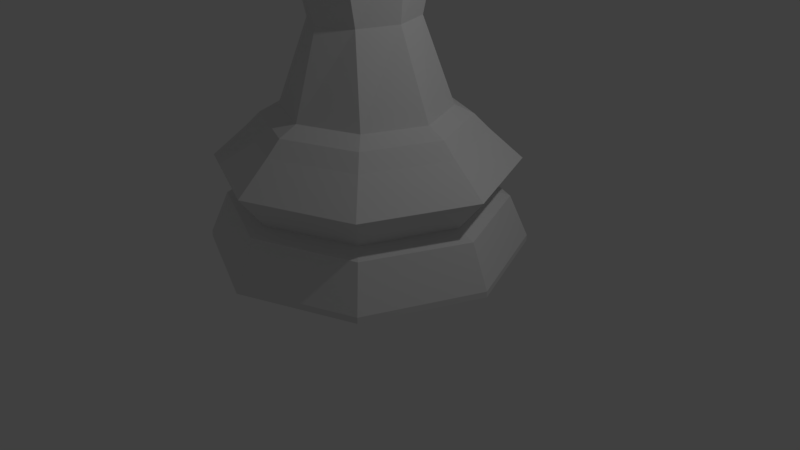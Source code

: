 # Source: 17.proyecto.alfil.corte.blend  (saved by Blender 2.79.6; exported with 4.5.12 LTS)
import bpy
from mathutils import Matrix  # noqa: F401  (used for matrix-valued properties, if any)

bpy.ops.wm.read_factory_settings(use_empty=True)
scene = bpy.context.scene
scene.name = 'Scene'

# ---- collections
col_collection_1 = bpy.data.collections.new('Collection 1'); scene.collection.children.link(col_collection_1)

# ---- world
world_world = bpy.data.worlds.new('World'); scene.world = world_world
world_world.color = (0.05088, 0.05088, 0.05088)
world_world.use_sun_shadow = False
world_world.sun_shadow_jitter_overblur = 0.0

# ---- cameras
cam_camera = bpy.data.cameras.new('Camera')
cam_camera.clip_end = 100.0
cam_camera.lens = 35.0
cam_camera.sensor_width = 32.0
cam_camera.sensor_height = 18.0
cam_camera.ortho_scale = 7.314
cam_camera.dof.focus_distance = 0.0
cam_camera.dof.aperture_fstop = 128.0

# ---- lights
light_lamp = bpy.data.lights.new('Lamp', 'POINT')
light_lamp.transmission_factor = 0.0
light_lamp.cutoff_distance = 30.0
light_lamp.energy = 100.0
light_lamp.shadow_buffer_clip_start = 1.001
light_lamp.shadow_soft_size = 0.1
light_lamp.shadow_maximum_resolution = 0.006
light_lamp.use_absolute_resolution = True

# ---- meshes
me_cube_002 = bpy.data.meshes.new('Cube.002')
me_cube_002.from_pydata([(-1.035, -0.004169, -0.9974), (-1.035, -0.004169, 1.003), (-1.035, 1.996, -0.9974), (-1.035, 1.996, 1.003), (0.9646, -0.004169, -0.9974), (0.9646, -0.004169, 1.003), (0.9646, 1.996, -0.9974), (0.9646, 1.996, 1.003), (-1.037, 1.996, -0.9996), (-1.037, -0.004221, -0.9996), (0.9626, 1.996, -0.9996), (0.9626, -0.004221, -0.9996), (-0.08566, 1.996, -0.9974), (-0.08566, 1.996, 1.003), (-0.08566, -0.004169, -0.9974), (-0.08566, -0.004169, 1.003), (-0.08775, 1.996, -0.9996), (-0.08775, -0.004221, -0.9996), (-1.035, -0.004169, -0.2732), (-1.035, 1.996, -0.2732), (0.9646, 1.996, -0.2732), (0.9646, -0.004169, -0.2732), (-0.08566, -0.004169, -0.2732), (-0.08566, 1.996, -0.2732), (-1.035, 0.9958, 1.003), (0.9646, 0.9958, 1.003), (-0.08566, 0.9958, 1.003), (0.9646, 0.9958, -0.2732), (-1.035, 0.9958, -0.2732)], [(0, 9), (11, 4), (6, 10), (8, 2), (12, 16), (14, 17)], [(28, 24, 3, 19), (23, 13, 7, 20), (27, 25, 5, 21), (22, 15, 1, 18), (26, 24, 1, 15), (25, 26, 15, 5), (21, 5, 15, 22), (19, 3, 13, 23), (27, 28, 18, 17, 21), (16, 20, 21, 17, 18, 19), (20, 16, 19, 28, 27), (7, 13, 26, 25), (13, 3, 24, 26), (20, 7, 25, 27), (18, 1, 24, 28), (20, 16, 19)])
me_cube_002.use_remesh_preserve_volume = False
me_cube_002.use_remesh_preserve_attributes = False
me_cube_002.use_mirror_vertex_groups = False
me_cube_002.update()
me_cylinder_002 = bpy.data.meshes.new('Cylinder.002')
me_cylinder_002.from_pydata([(0.0, 2.0, -3.626), (1.414, 1.414, -3.626), (2.0, 2.98e-07, -3.626), (1.414, -1.414, -3.626), (-7.153e-07, -2.0, -3.626), (-1.414, -1.414, -3.626), (-2.0, 2.146e-06, -3.626), (-1.414, 1.414, -3.626), (2.384e-07, 1.461, -2.191), (1.033, 1.033, -2.191), (1.461, 3.576e-07, -2.191), (1.033, -1.033, -2.191), (-4.768e-07, -1.461, -2.191), (-1.033, -1.033, -2.191), (-1.461, 1.729e-06, -2.191), (-1.033, 1.033, -2.191), (0.0, 1.754, -3.029), (0.0, 2.0, -3.552), (1.414, 1.414, -3.552), (1.245, 1.245, -3.035), (2.0, 2.98e-07, -3.552), (1.768, 3.576e-07, -3.041), (1.414, -1.414, -3.552), (1.245, -1.245, -3.035), (-7.153e-07, -2.0, -3.552), (-4.768e-07, -1.754, -3.029), (-1.414, -1.414, -3.552), (-1.245, -1.245, -3.035), (-2.0, 2.146e-06, -3.552), (-1.768, 2.027e-06, -3.041), (-1.414, 1.414, -3.552), (-1.245, 1.245, -3.035), (2.384e-07, 1.549, -2.957), (1.09, 1.09, -2.957), (1.535, 3.576e-07, -2.957), (1.09, -1.09, -2.957), (-4.768e-07, -1.549, -2.957), (-1.09, -1.09, -2.957), (-1.535, 1.907e-06, -2.957), (-1.09, 1.09, -2.957), (0.0, 1.873, -2.55), (1.33, 1.33, -2.55), (1.89, 3.576e-07, -2.55), (1.33, -1.33, -2.55), (-4.768e-07, -1.873, -2.55), (-1.33, -1.33, -2.55), (-1.89, 2.146e-06, -2.55), (-1.33, 1.33, -2.55), (2.384e-07, 1.041, -1.913), (0.7363, 0.7363, -1.913), (1.041, 6.557e-07, -1.913), (0.7363, -0.7363, -1.913), (0.0, -1.041, -1.913), (-0.7363, -0.7363, -1.913), (-1.041, 1.49e-06, -1.913), (-0.7363, 0.7363, -1.913), (2.384e-07, 1.279, -2.019), (0.9042, 0.9042, -2.019), (1.279, 5.364e-07, -2.019), (0.9042, -0.9042, -2.019), (-4.768e-07, -1.279, -2.019), (-0.9042, -0.9042, -2.019), (-1.279, 1.669e-06, -2.019), (-0.9042, 0.9042, -2.019), (1.041, 6.557e-07, -1.913), (0.7363, 0.7363, -1.913), (0.7363, -0.7363, -1.913), (0.0, -1.041, -1.913), (2.384e-07, 1.041, -1.913), (-0.7363, -0.7363, -1.913), (-1.041, 1.49e-06, -1.913), (-0.7363, 0.7363, -1.913), (0.6843, 6.557e-07, 0.07707), (0.4839, 0.7363, 0.07707), (0.4839, -0.7363, 0.07707), (0.0, -1.041, 0.07707), (2.384e-07, 1.041, 0.07707), (-0.4839, -0.7363, 0.07707), (-0.6843, 1.49e-06, 0.07707), (-0.4839, 0.7363, 0.07707), (1.287, 6.557e-07, 0.294), (0.9643, 0.9643, 0.294), (0.9643, -0.9643, 0.294), (0.0, -1.364, 0.294), (2.384e-07, 1.364, 0.294), (-0.9643, -0.9643, 0.294), (-1.287, 1.669e-06, 0.294), (-0.9643, 0.9643, 0.294), (0.9287, 5.96e-07, 0.4617), (0.6567, 0.9173, 0.4617), (0.6567, -0.9173, 0.4617), (0.0, -1.297, 0.4617), (2.384e-07, 1.297, 0.4617), (-0.6567, -0.9173, 0.4617), (-0.9287, 1.848e-06, 0.4617), (-0.6567, 0.9173, 0.4617), (0.001144, 0.086, 3.312), (0.001144, 1.088, 1.864), (0.001144, 0.7673, 1.112), (0.06822, 0.05915, 3.312), (0.8011, 0.7673, 1.864), (0.5668, 0.5409, 1.112), (0.096, -0.005663, 3.312), (1.132, -0.005689, 1.864), (0.8011, -0.005689, 1.112), (0.06822, -0.07048, 3.312), (0.8011, -0.7787, 1.864), (0.5668, -0.5523, 1.112), (-0.5935, 1.311e-06, -0.9181), (0.001144, -1.099, 1.864), (0.001144, -0.7787, 1.112), (-0.4196, -0.5065, -0.9181), (-0.7988, -0.7787, 1.864), (-0.5645, -0.5523, 1.112), (-0.09371, -0.005663, 3.312), (-1.13, -0.005689, 1.864), (-0.7988, -0.005689, 1.112), (-0.06593, 0.05915, 3.312), (-0.7988, 0.7673, 1.864), (-0.5645, 0.5409, 1.112), (0.7579, 6.557e-07, 0.87), (0.5359, 0.6583, 0.87), (0.5359, -0.6583, 0.87), (0.0, -0.9309, 0.87), (2.384e-07, 0.9309, 0.87), (-0.5359, -0.6583, 0.87), (-0.7579, 1.55e-06, 0.87), (-0.5359, 0.6583, 0.87), (0.6462, 0.7878, 0.6473), (1.035, 6.557e-07, 0.6473), (-0.6462, 0.7878, 0.6473), (2.384e-07, 1.114, 0.6473), (-0.6462, -0.7878, 0.6473), (-1.035, 1.729e-06, 0.6473), (0.6462, -0.7878, 0.6473), (0.0, -1.114, 0.6473), (0.001144, 0.7829, 2.508), (0.5782, 0.5519, 2.508), (0.8172, -0.005689, 2.508), (0.5782, -0.5633, 2.508), (0.001144, -0.7943, 2.508), (-0.5759, -0.5633, 2.508), (-0.8149, -0.005689, 2.508), (-0.5759, 0.5519, 2.508), (0.001144, 0.1146, 3.581), (0.001144, 0.1628, 3.474), (2.384e-07, 0.7162, -0.9181), (0.08343, 0.0805, 3.581), (0.1175, 0.1146, 3.474), (-0.4196, 0.5065, -0.9181), (0.1175, -0.001783, 3.581), (0.1657, -0.001783, 3.474), (0.5935, 7.153e-07, -0.9181), (0.08343, -0.08407, 3.581), (0.1175, -0.1182, 3.474), (0.4196, 0.5065, -0.9181), (0.001144, -0.1182, 3.581), (0.001144, -0.1664, 3.474), (0.001144, -0.09733, 3.312), (0.001144, -0.001783, 3.626), (-0.08114, -0.08407, 3.581), (-0.1152, -0.1182, 3.474), (-0.06592, -0.06955, 3.312), (-0.1152, -0.001783, 3.581), (-0.1634, -0.001783, 3.474), (0.0, -0.7162, -0.9181), (-0.08114, 0.0805, 3.581), (-0.1152, 0.1146, 3.474), (0.4196, -0.5065, -0.9181), (-1.287, 1.669e-06, 0.294), (-0.9643, -0.9643, 0.294), (-0.9287, 1.848e-06, 0.4617), (-0.6567, -0.9173, 0.4617), (-1.287, 1.669e-06, 0.294), (-0.9643, -0.9643, 0.294), (-0.9287, 1.848e-06, 0.4617), (-0.6567, -0.9173, 0.4617)], [], [(2, 20, 22, 3), (1, 18, 20, 2), (0, 17, 18, 1), (7, 30, 17, 0), (6, 28, 30, 7), (5, 26, 28, 6), (4, 24, 26, 5), (3, 22, 24, 4), (22, 23, 25, 24), (24, 25, 27, 26), (26, 27, 29, 28), (28, 29, 31, 30), (30, 31, 16, 17), (17, 16, 19, 18), (18, 19, 21, 20), (20, 21, 23, 22), (23, 35, 36, 25), (25, 36, 37, 27), (27, 37, 38, 29), (29, 38, 39, 31), (31, 39, 32, 16), (16, 32, 33, 19), (19, 33, 34, 21), (21, 34, 35, 23), (35, 43, 44, 36), (36, 44, 45, 37), (37, 45, 46, 38), (38, 46, 47, 39), (39, 47, 40, 32), (32, 40, 41, 33), (33, 41, 42, 34), (34, 42, 43, 35), (43, 11, 12, 44), (44, 12, 13, 45), (45, 13, 14, 46), (46, 14, 15, 47), (47, 15, 8, 40), (40, 8, 9, 41), (41, 9, 10, 42), (42, 10, 11, 43), (11, 59, 60, 12), (12, 60, 61, 13), (13, 61, 62, 14), (14, 62, 63, 15), (15, 63, 56, 8), (8, 56, 57, 9), (9, 57, 58, 10), (10, 58, 59, 11), (59, 51, 52, 60), (60, 52, 53, 61), (61, 53, 54, 62), (62, 54, 55, 63), (63, 55, 48, 56), (56, 48, 49, 57), (57, 49, 50, 58), (58, 50, 51, 59), (49, 48, 68, 65), (2, 3, 4, 5, 6, 7, 0, 1), (165, 168, 74, 75), (53, 52, 67, 69), (51, 50, 64, 66), (48, 55, 71, 68), (52, 51, 66, 67), (50, 49, 65, 64), (55, 54, 70, 71), (54, 53, 69, 70), (79, 78, 86, 87), (152, 155, 73, 72), (146, 149, 79, 76), (108, 111, 77, 78), (155, 146, 76, 73), (168, 152, 72, 74), (149, 108, 78, 79), (111, 165, 75, 77), (81, 84, 92, 89), (77, 75, 83, 85), (75, 74, 82, 83), (72, 73, 81, 80), (76, 79, 87, 84), (78, 77, 85, 86), (73, 76, 84, 81), (74, 72, 80, 82), (129, 128, 121, 120), (82, 80, 88, 90), (87, 86, 94, 95), (85, 83, 91, 93), (83, 82, 90, 91), (80, 81, 89, 88), (84, 87, 95, 92), (86, 85, 170, 169), (136, 96, 99, 137), (98, 97, 100, 101), (101, 100, 103, 104), (137, 99, 102, 138), (138, 102, 105, 139), (104, 103, 106, 107), (139, 105, 158, 140), (107, 106, 109, 110), (140, 158, 162, 141), (110, 109, 112, 113), (141, 162, 114, 142), (113, 112, 115, 116), (142, 114, 117, 143), (116, 115, 118, 119), (143, 117, 96, 136), (119, 118, 97, 98), (98, 124, 127, 119), (131, 130, 127, 124), (133, 132, 125, 126), (128, 131, 124, 121), (134, 129, 120, 122), (130, 133, 126, 127), (132, 135, 123, 125), (135, 134, 122, 123), (91, 90, 134, 135), (93, 91, 135, 132), (95, 94, 133, 130), (90, 88, 129, 134), (89, 92, 131, 128), (94, 93, 132, 133), (92, 95, 130, 131), (88, 89, 128, 129), (119, 127, 126, 116), (116, 126, 125, 113), (113, 125, 123, 110), (110, 123, 122, 107), (107, 122, 120, 104), (104, 120, 121, 101), (101, 121, 124, 98), (118, 143, 136, 97), (115, 142, 143, 118), (112, 141, 142, 115), (109, 140, 141, 112), (106, 139, 140, 109), (103, 138, 139, 106), (100, 137, 138, 103), (97, 136, 137, 100), (145, 144, 147, 148), (96, 145, 148, 99), (144, 159, 147), (148, 147, 150, 151), (99, 148, 151, 102), (147, 159, 150), (151, 150, 153, 154), (102, 151, 154, 105), (150, 159, 153), (154, 153, 156, 157), (105, 154, 157, 158), (153, 159, 156), (156, 159, 160), (157, 156, 160, 161), (158, 157, 161, 162), (162, 161, 164, 114), (160, 159, 163), (161, 160, 163, 164), (114, 164, 167, 117), (163, 159, 166), (164, 163, 166, 167), (117, 167, 145, 96), (166, 159, 144), (167, 166, 144, 145), (69, 67, 165, 111), (71, 70, 108, 149), (66, 64, 152, 168), (65, 68, 146, 155), (70, 69, 111, 108), (68, 71, 149, 146), (64, 65, 155, 152), (67, 66, 168, 165), (171, 169, 173, 175), (93, 94, 171, 172), (94, 86, 169, 171), (85, 93, 172, 170), (173, 174, 176, 175), (169, 170, 174, 173), (170, 172, 176, 174), (172, 171, 175, 176)])
me_cylinder_002.use_remesh_preserve_volume = False
me_cylinder_002.use_remesh_preserve_attributes = False
me_cylinder_002.use_mirror_vertex_groups = False
me_cylinder_002.update()

# ---- objects
ob_cube = bpy.data.objects.new('Cube', me_cube_002)
ob_peonp = bpy.data.objects.new('PeonP', me_cylinder_002)
ob_lamp = bpy.data.objects.new('Lamp', light_lamp)
ob_camera = bpy.data.objects.new('Camera', cam_camera)

# ---- transforms, parenting, visibility, modifiers, constraints
ob_cube.location = (-0.2551, -3.611, 6.491)
ob_cube.rotation_euler = (-0.000712, 0.001925, -0.002402)
ob_cube.scale = (0.2508, 3.706, 1.0)
ob_cube.lineart.crease_threshold = 0.0
ob_peonp.location = (0.0, -5.96e-08, 4.022)
ob_peonp.scale = (1.0, 1.0, 1.047)
ob_peonp.lineart.crease_threshold = 0.0
_m = ob_peonp.modifiers.new('Boolean', 'BOOLEAN')
_m.object = ob_cube
_m.solver = 'FAST'
ob_lamp.location = (4.076, 1.005, 5.904)
ob_lamp.rotation_euler = (0.6503, 0.05522, 1.866)
ob_lamp.lock_rotations_4d = False
ob_lamp.empty_display_type = 'ARROWS'
ob_lamp.color = (0.0, 0.0, 0.0, 0.0)
ob_lamp.lineart.crease_threshold = 0.0
ob_camera.location = (7.481, -6.508, 5.344)
ob_camera.rotation_euler = (1.109, 0.0, 0.8149)
ob_camera.lock_rotations_4d = False
ob_camera.empty_display_type = 'ARROWS'
ob_camera.color = (0.0, 0.0, 0.0, 0.0)
ob_camera.display_type = 'WIRE'
ob_camera.lineart.crease_threshold = 0.0

# ---- collection membership
col_collection_1.objects.link(ob_cube)
col_collection_1.objects.link(ob_peonp)
col_collection_1.objects.link(ob_lamp)
col_collection_1.objects.link(ob_camera)

# ---- scene / render settings (as saved in the file)
scene.camera = ob_camera
scene.frame_start = 1; scene.frame_end = 250; scene.frame_set(86)
scene.render.engine = 'BLENDER_EEVEE_NEXT'
scene.render.resolution_percentage = 50
scene.render.dither_intensity = 0.0
scene.cycles.use_denoising = False
scene.cycles.samples = 128
scene.cycles.sampling_pattern = 'TABULATED_SOBOL'
scene.cycles.use_adaptive_sampling = False
scene.cycles.use_light_tree = False
scene.view_settings.view_transform = 'Standard'
bpy.context.view_layer.update()
